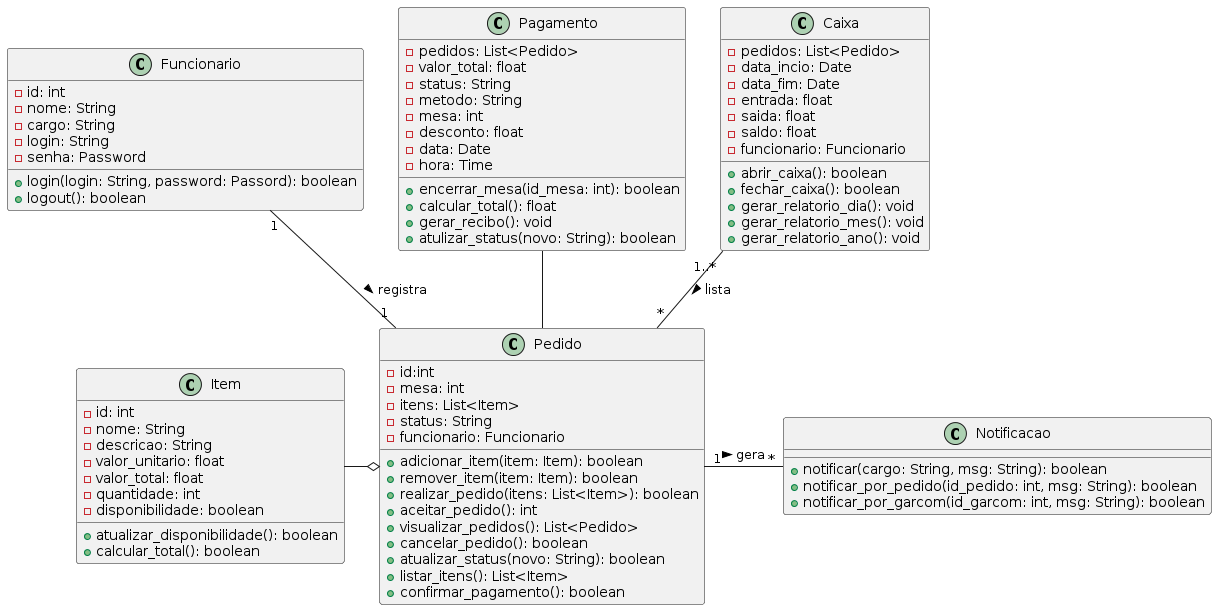

The diagram above was rendered by PlantUML. Its source (embedded in the PNG):
@startuml


class "Funcionario"{
    -id: int
    -nome: String
    -cargo: String
    -login: String
    -senha: Password
    +login(login: String, password: Passord): boolean
    +logout(): boolean
}


class "Pedido"{
    -id:int
    -mesa: int
    -itens: List<Item>
    -status: String
    -funcionario: Funcionario
    +adicionar_item(item: Item): boolean
    +remover_item(item: Item): boolean
    +realizar_pedido(itens: List<Item>): boolean
    +aceitar_pedido(): int
    +visualizar_pedidos(): List<Pedido>
    +cancelar_pedido(): boolean
    +atualizar_status(novo: String): boolean
    +listar_itens(): List<Item>
    +confirmar_pagamento(): boolean
}

class Item{
    -id: int
    -nome: String
    -descricao: String
    -valor_unitario: float
    -valor_total: float
    -quantidade: int
    -disponibilidade: boolean
    +atualizar_disponibilidade(): boolean
    +calcular_total(): boolean
}

class "Pagamento"{
    -pedidos: List<Pedido>
    -valor_total: float
    -status: String
    -metodo: String
    -mesa: int
    -desconto: float
    -data: Date
    -hora: Time
    +encerrar_mesa(id_mesa: int): boolean
    +calcular_total(): float
    +gerar_recibo(): void
    +atulizar_status(novo: String): boolean
}

class "Caixa"{
    -pedidos: List<Pedido>
    -data_incio: Date
    -data_fim: Date
    -entrada: float
    -saida: float
    -saldo: float
    -funcionario: Funcionario
    +abrir_caixa(): boolean
    +fechar_caixa(): boolean
    +gerar_relatorio_dia(): void
    +gerar_relatorio_mes(): void
    +gerar_relatorio_ano(): void
}

class Notificacao{
    +notificar(cargo: String, msg: String): boolean
    +notificar_por_pedido(id_pedido: int, msg: String): boolean
    +notificar_por_garcom(id_garcom: int, msg: String): boolean
}

Funcionario "1"--"1" Pedido: registra >
Pedido o-left- Item
Caixa "1..*"--"*" Pedido: lista >
Pedido "1"-right-"*" Notificacao: gera >
Pagamento -- Pedido

@enduml